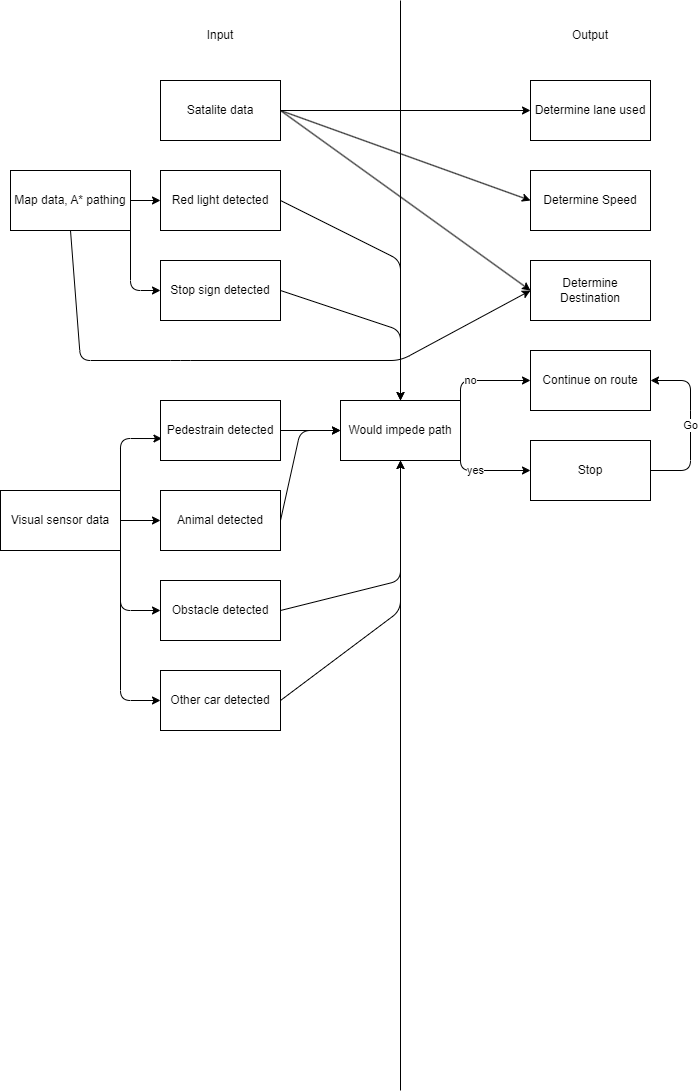

The diagram above was exported from draw.io. Its source (the exported page's mxGraphModel, read from the mxfile embedded in the PNG):
<mxGraphModel dx="1119" dy="756" grid="1" gridSize="10" guides="1" tooltips="1" connect="1" arrows="1" fold="1" page="1" pageScale="1" pageWidth="850" pageHeight="1100" math="0" shadow="0">
  <root>
    <mxCell id="0" />
    <mxCell id="1" parent="0" />
    <mxCell id="8" style="edgeStyle=none;html=1;exitX=1;exitY=0.5;exitDx=0;exitDy=0;entryX=0;entryY=0.5;entryDx=0;entryDy=0;" edge="1" parent="1" source="2" target="7">
      <mxGeometry relative="1" as="geometry" />
    </mxCell>
    <mxCell id="10" style="edgeStyle=none;html=1;exitX=1;exitY=0.5;exitDx=0;exitDy=0;entryX=0;entryY=0.5;entryDx=0;entryDy=0;" edge="1" parent="1" source="2" target="9">
      <mxGeometry relative="1" as="geometry" />
    </mxCell>
    <mxCell id="14" style="edgeStyle=none;html=1;exitX=1;exitY=0.5;exitDx=0;exitDy=0;" edge="1" parent="1" source="2">
      <mxGeometry relative="1" as="geometry">
        <mxPoint x="530" y="290" as="targetPoint" />
      </mxGeometry>
    </mxCell>
    <mxCell id="2" value="Satalite data" style="rounded=0;whiteSpace=wrap;html=1;" vertex="1" parent="1">
      <mxGeometry x="160" y="80" width="120" height="60" as="geometry" />
    </mxCell>
    <mxCell id="4" value="Input" style="text;html=1;strokeColor=none;fillColor=none;align=center;verticalAlign=middle;whiteSpace=wrap;rounded=0;" vertex="1" parent="1">
      <mxGeometry x="190" y="20" width="60" height="30" as="geometry" />
    </mxCell>
    <mxCell id="5" value="Output" style="text;html=1;strokeColor=none;fillColor=none;align=center;verticalAlign=middle;whiteSpace=wrap;rounded=0;" vertex="1" parent="1">
      <mxGeometry x="560" y="20" width="60" height="30" as="geometry" />
    </mxCell>
    <mxCell id="6" value="" style="endArrow=none;html=1;" edge="1" parent="1">
      <mxGeometry width="50" height="50" relative="1" as="geometry">
        <mxPoint x="400" y="1090" as="sourcePoint" />
        <mxPoint x="400" as="targetPoint" />
      </mxGeometry>
    </mxCell>
    <mxCell id="7" value="Determine lane used" style="rounded=0;whiteSpace=wrap;html=1;" vertex="1" parent="1">
      <mxGeometry x="530" y="80" width="120" height="60" as="geometry" />
    </mxCell>
    <mxCell id="9" value="Determine Speed" style="rounded=0;whiteSpace=wrap;html=1;" vertex="1" parent="1">
      <mxGeometry x="530" y="170" width="120" height="60" as="geometry" />
    </mxCell>
    <mxCell id="11" value="Determine Destination" style="rounded=0;whiteSpace=wrap;html=1;" vertex="1" parent="1">
      <mxGeometry x="530" y="260" width="120" height="60" as="geometry" />
    </mxCell>
    <mxCell id="13" style="edgeStyle=none;html=1;exitX=0.5;exitY=1;exitDx=0;exitDy=0;" edge="1" parent="1" source="12">
      <mxGeometry relative="1" as="geometry">
        <mxPoint x="530" y="290" as="targetPoint" />
        <Array as="points">
          <mxPoint x="80" y="360" />
          <mxPoint x="180" y="360" />
          <mxPoint x="400" y="360" />
        </Array>
      </mxGeometry>
    </mxCell>
    <mxCell id="29" style="edgeStyle=none;html=1;exitX=1;exitY=0.5;exitDx=0;exitDy=0;entryX=0;entryY=0.5;entryDx=0;entryDy=0;" edge="1" parent="1" source="12" target="27">
      <mxGeometry relative="1" as="geometry">
        <Array as="points">
          <mxPoint x="130" y="290" />
        </Array>
      </mxGeometry>
    </mxCell>
    <mxCell id="30" style="edgeStyle=none;html=1;exitX=1;exitY=0.5;exitDx=0;exitDy=0;entryX=0;entryY=0.5;entryDx=0;entryDy=0;" edge="1" parent="1" source="12" target="26">
      <mxGeometry relative="1" as="geometry" />
    </mxCell>
    <mxCell id="12" value="Map data, A* pathing" style="rounded=0;whiteSpace=wrap;html=1;" vertex="1" parent="1">
      <mxGeometry x="10" y="170" width="120" height="60" as="geometry" />
    </mxCell>
    <mxCell id="17" style="edgeStyle=none;html=1;exitX=1;exitY=0.5;exitDx=0;exitDy=0;entryX=0.012;entryY=0.634;entryDx=0;entryDy=0;entryPerimeter=0;" edge="1" parent="1" source="15" target="16">
      <mxGeometry relative="1" as="geometry">
        <Array as="points">
          <mxPoint x="120" y="438" />
        </Array>
      </mxGeometry>
    </mxCell>
    <mxCell id="21" style="edgeStyle=none;html=1;exitX=1;exitY=0.5;exitDx=0;exitDy=0;entryX=0;entryY=0.5;entryDx=0;entryDy=0;" edge="1" parent="1" source="15" target="20">
      <mxGeometry relative="1" as="geometry" />
    </mxCell>
    <mxCell id="23" style="edgeStyle=none;html=1;exitX=1;exitY=0.5;exitDx=0;exitDy=0;entryX=0;entryY=0.5;entryDx=0;entryDy=0;" edge="1" parent="1" source="15" target="22">
      <mxGeometry relative="1" as="geometry">
        <Array as="points">
          <mxPoint x="120" y="610" />
        </Array>
      </mxGeometry>
    </mxCell>
    <mxCell id="34" style="edgeStyle=none;html=1;exitX=1;exitY=0.5;exitDx=0;exitDy=0;entryX=0;entryY=0.5;entryDx=0;entryDy=0;" edge="1" parent="1" source="15" target="33">
      <mxGeometry relative="1" as="geometry">
        <Array as="points">
          <mxPoint x="120" y="700" />
        </Array>
      </mxGeometry>
    </mxCell>
    <mxCell id="15" value="Visual sensor data" style="rounded=0;whiteSpace=wrap;html=1;" vertex="1" parent="1">
      <mxGeometry y="490" width="120" height="60" as="geometry" />
    </mxCell>
    <mxCell id="42" style="edgeStyle=none;html=1;exitX=1;exitY=0.5;exitDx=0;exitDy=0;entryX=0;entryY=0.5;entryDx=0;entryDy=0;" edge="1" parent="1" source="16" target="39">
      <mxGeometry relative="1" as="geometry" />
    </mxCell>
    <mxCell id="16" value="Pedestrain detected" style="rounded=0;whiteSpace=wrap;html=1;" vertex="1" parent="1">
      <mxGeometry x="160" y="400" width="120" height="60" as="geometry" />
    </mxCell>
    <mxCell id="18" value="Continue on route" style="rounded=0;whiteSpace=wrap;html=1;" vertex="1" parent="1">
      <mxGeometry x="530" y="350" width="120" height="60" as="geometry" />
    </mxCell>
    <mxCell id="43" style="edgeStyle=none;html=1;exitX=1;exitY=0.5;exitDx=0;exitDy=0;" edge="1" parent="1" source="20">
      <mxGeometry relative="1" as="geometry">
        <mxPoint x="340" y="430" as="targetPoint" />
        <Array as="points">
          <mxPoint x="300" y="430" />
        </Array>
      </mxGeometry>
    </mxCell>
    <mxCell id="20" value="Animal detected" style="rounded=0;whiteSpace=wrap;html=1;" vertex="1" parent="1">
      <mxGeometry x="160" y="490" width="120" height="60" as="geometry" />
    </mxCell>
    <mxCell id="44" style="edgeStyle=none;html=1;exitX=1;exitY=0.5;exitDx=0;exitDy=0;entryX=0.5;entryY=1;entryDx=0;entryDy=0;" edge="1" parent="1" source="22" target="39">
      <mxGeometry relative="1" as="geometry">
        <Array as="points">
          <mxPoint x="400" y="580" />
        </Array>
      </mxGeometry>
    </mxCell>
    <mxCell id="22" value="Obstacle detected" style="rounded=0;whiteSpace=wrap;html=1;" vertex="1" parent="1">
      <mxGeometry x="160" y="580" width="120" height="60" as="geometry" />
    </mxCell>
    <mxCell id="40" style="edgeStyle=none;html=1;exitX=1;exitY=0.5;exitDx=0;exitDy=0;entryX=0.5;entryY=0;entryDx=0;entryDy=0;" edge="1" parent="1" source="26" target="39">
      <mxGeometry relative="1" as="geometry">
        <Array as="points">
          <mxPoint x="400" y="260" />
        </Array>
      </mxGeometry>
    </mxCell>
    <mxCell id="26" value="Red light detected" style="rounded=0;whiteSpace=wrap;html=1;" vertex="1" parent="1">
      <mxGeometry x="160" y="170" width="120" height="60" as="geometry" />
    </mxCell>
    <mxCell id="41" style="edgeStyle=none;html=1;exitX=1;exitY=0.5;exitDx=0;exitDy=0;entryX=0.5;entryY=0;entryDx=0;entryDy=0;" edge="1" parent="1" source="27" target="39">
      <mxGeometry relative="1" as="geometry">
        <Array as="points">
          <mxPoint x="400" y="330" />
        </Array>
      </mxGeometry>
    </mxCell>
    <mxCell id="27" value="Stop sign detected" style="rounded=0;whiteSpace=wrap;html=1;" vertex="1" parent="1">
      <mxGeometry x="160" y="260" width="120" height="60" as="geometry" />
    </mxCell>
    <mxCell id="45" style="edgeStyle=none;html=1;exitX=1;exitY=0.5;exitDx=0;exitDy=0;" edge="1" parent="1" source="33">
      <mxGeometry relative="1" as="geometry">
        <mxPoint x="400" y="460" as="targetPoint" />
        <Array as="points">
          <mxPoint x="400" y="610" />
        </Array>
      </mxGeometry>
    </mxCell>
    <mxCell id="33" value="Other car detected" style="rounded=0;whiteSpace=wrap;html=1;" vertex="1" parent="1">
      <mxGeometry x="160" y="670" width="120" height="60" as="geometry" />
    </mxCell>
    <mxCell id="38" value="Go" style="edgeStyle=none;html=1;exitX=1;exitY=0.5;exitDx=0;exitDy=0;entryX=1;entryY=0.5;entryDx=0;entryDy=0;" edge="1" parent="1" source="37" target="18">
      <mxGeometry relative="1" as="geometry">
        <Array as="points">
          <mxPoint x="690" y="470" />
          <mxPoint x="690" y="420" />
          <mxPoint x="690" y="380" />
        </Array>
      </mxGeometry>
    </mxCell>
    <mxCell id="37" value="Stop" style="rounded=0;whiteSpace=wrap;html=1;" vertex="1" parent="1">
      <mxGeometry x="530" y="440" width="120" height="60" as="geometry" />
    </mxCell>
    <mxCell id="46" value="no" style="edgeStyle=none;html=1;exitX=1;exitY=0.5;exitDx=0;exitDy=0;entryX=0;entryY=0.5;entryDx=0;entryDy=0;" edge="1" parent="1" source="39" target="18">
      <mxGeometry relative="1" as="geometry">
        <Array as="points">
          <mxPoint x="460" y="380" />
        </Array>
      </mxGeometry>
    </mxCell>
    <mxCell id="47" value="yes" style="edgeStyle=none;html=1;exitX=1;exitY=0.5;exitDx=0;exitDy=0;entryX=0;entryY=0.5;entryDx=0;entryDy=0;" edge="1" parent="1" source="39" target="37">
      <mxGeometry relative="1" as="geometry">
        <Array as="points">
          <mxPoint x="460" y="470" />
        </Array>
      </mxGeometry>
    </mxCell>
    <mxCell id="39" value="Would impede path" style="rounded=0;whiteSpace=wrap;html=1;" vertex="1" parent="1">
      <mxGeometry x="340" y="400" width="120" height="60" as="geometry" />
    </mxCell>
  </root>
</mxGraphModel>